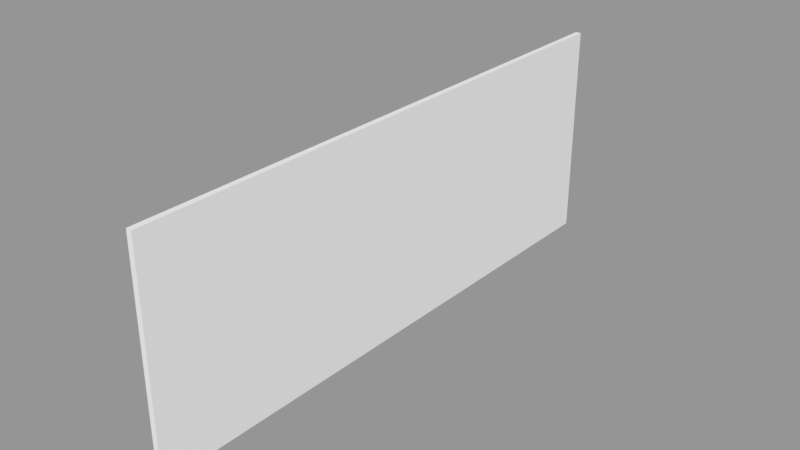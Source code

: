# Source: Corridor_Wall.blend  (saved by Blender 2.79.0; exported with 4.5.12 LTS)
import bpy
from mathutils import Matrix  # noqa: F401  (used for matrix-valued properties, if any)

bpy.ops.wm.read_factory_settings(use_empty=True)
scene = bpy.context.scene
scene.name = 'Scene'

# ---- collections
col_collection_1 = bpy.data.collections.new('Collection 1'); scene.collection.children.link(col_collection_1)

# ---- materials (node trees are filled in below, after node groups)
mat_material = bpy.data.materials.new('Material')
mat_material.alpha_threshold = 0.0
mat_material.use_transparent_shadow = False
mat_material.roughness = 0.5
mat_material.line_color = (0.0, 0.0, 0.0, 1.0)

# ---- material node trees

# ---- meshes
me_cube = bpy.data.meshes.new('Cube')
me_cube.from_pydata([(1.0, 1.0, 1.812e-05), (1.0, -1.0, 1.812e-05), (-1.0, -1.0, 1.812e-05), (-1.0, 1.0, 1.812e-05), (1.0, 1.0, 2.0), (1.0, -1.0, 2.0), (-1.0, -1.0, 2.0), (-1.0, 1.0, 2.0)], [], [(0, 1, 2, 3), (4, 7, 6, 5), (0, 4, 5, 1), (1, 5, 6, 2), (2, 6, 7, 3), (4, 0, 3, 7)])
me_cube.materials.append(mat_material)
me_cube.use_remesh_preserve_volume = False
me_cube.use_remesh_preserve_attributes = False
me_cube.use_mirror_vertex_groups = False
me_cube.update()

# ---- objects
ob_corridor_wall = bpy.data.objects.new('Corridor Wall', me_cube)

# ---- transforms, parenting, visibility, modifiers, constraints
ob_corridor_wall.location = (0.0, 0.0, 0.0)
ob_corridor_wall.scale = (0.02641, 2.699, 1.032)
ob_corridor_wall.lock_rotations_4d = False
ob_corridor_wall.empty_display_type = 'ARROWS'
ob_corridor_wall.lineart.crease_threshold = 0.0

# ---- collection membership
col_collection_1.objects.link(ob_corridor_wall)

# ---- scene / render settings (as saved in the file)
scene.frame_start = 1; scene.frame_end = 250; scene.frame_set(1)
scene.render.engine = 'BLENDER_EEVEE_NEXT'
scene.render.resolution_percentage = 50
scene.render.dither_intensity = 0.0
scene.cycles.use_denoising = False
scene.cycles.samples = 128
scene.cycles.sampling_pattern = 'TABULATED_SOBOL'
scene.cycles.use_adaptive_sampling = False
scene.cycles.use_light_tree = False
scene.cycles.blur_glossy = 0.0
scene.cycles.sample_clamp_indirect = 0.0
scene.view_settings.view_transform = 'Standard'
bpy.context.view_layer.update()

# ---- added for rendering (the .blend has no active camera and no usable light): camera, sun + grey world if the file has none
cam_auto = bpy.data.cameras.new('AutoCamera')
cam_auto.lens = 50.0
cam_auto.sensor_width = 36.0
cam_auto.clip_end = 1000.0
ob_auto_camera = bpy.data.objects.new('AutoCamera', cam_auto)
scene.collection.objects.link(ob_auto_camera)
ob_auto_camera.location = (5.34718, -6.41662, 5.30977)
ob_auto_camera.rotation_euler = (1.09748, -7.21219e-08, 0.694738)
scene.camera = ob_auto_camera
light_auto_sun = bpy.data.lights.new('AutoSun', 'SUN')
light_auto_sun.energy = 3.0
light_auto_sun.angle = 0.0523599
ob_auto_sun = bpy.data.objects.new('AutoSun', light_auto_sun)
scene.collection.objects.link(ob_auto_sun)
ob_auto_sun.rotation_euler = (0.872665, 0.174533, 0.523599)
if scene.world is None:
    world_auto = bpy.data.worlds.new('AutoWorld')
    world_auto.color = (0.3, 0.3, 0.3)
    scene.world = world_auto
bpy.context.view_layer.update()
